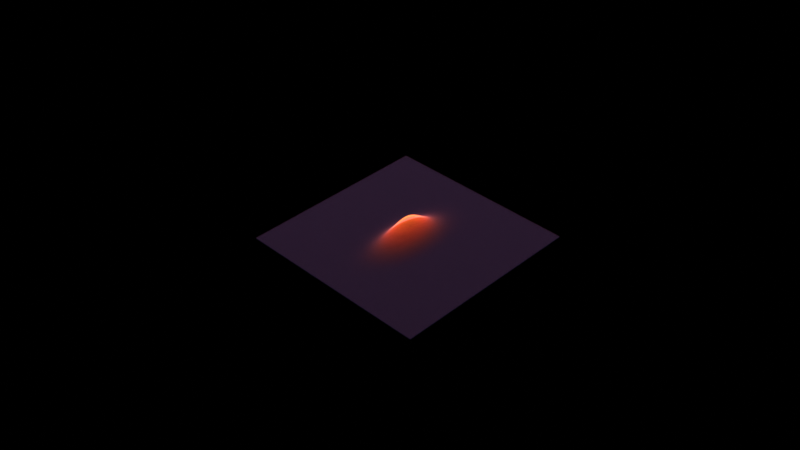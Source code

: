 # Source: main.blend  (saved by Blender 3.0.42; exported with 4.5.12 LTS)
import bpy
from mathutils import Matrix  # noqa: F401  (used for matrix-valued properties, if any)

bpy.ops.wm.read_factory_settings(use_empty=True)
scene = bpy.context.scene
scene.name = 'Scene'

# ---- collections
col_collection = bpy.data.collections.new('Collection'); scene.collection.children.link(col_collection)

# ---- images (referenced by path relative to the original .blend; pixels are not part of the script)
import os
ASSET_DIR = os.environ.get("B2B_ASSET_DIR", "")  # directory of the original .blend (textures are referenced by path, not embedded)
HERE = os.path.dirname(os.path.abspath(__file__))  # packed textures are extracted next to this script under _unpacked/

def load_image(name, relpath, width, height, colorspace="sRGB"):
    """Load a texture the original file referenced (path relative to the .blend, or extracted next to this script)."""
    p = next((c for c in (os.path.join(HERE, relpath), os.path.join(ASSET_DIR, relpath)) if relpath and os.path.exists(c)), "")
    if p:
        img = bpy.data.images.load(p, check_existing=True)
        img.name = name
    else:  # same state as the original file: an image datablock whose file is absent (Cycles renders it pink)
        img = bpy.data.images.new(name, width, height)
        img.source = "FILE"
        img.filepath = "//" + (relpath or name)
    img.colorspace_settings.name = colorspace
    return img
img_spiaggia_di_mondello_4k_exr = load_image('spiaggia_di_mondello_4k.exr', 'spiaggia_di_mondello_4k.exr', 1024, 1024, 'Linear Rec.709')

# ---- materials (node trees are filled in below, after node groups)
mat_bplot = bpy.data.materials.new('BPlot')
mat_bplot.displacement_method = 'BOTH'
mat_bplot.alpha_threshold = 0.0
mat_bplot.line_color = (0.0, 0.0, 0.0, 1.0)

# ---- node groups
ng_gaussian = bpy.data.node_groups.new('Gaussian', 'ShaderNodeTree')
_s = ng_gaussian.interface.new_socket(name='Result', in_out='OUTPUT', socket_type='NodeSocketFloat')
_s = ng_gaussian.interface.new_socket(name='x', in_out='INPUT', socket_type='NodeSocketFloat')
_s.default_value = 0.5
_s.min_value = -1e+04
_s.max_value = 1e+04
_s = ng_gaussian.interface.new_socket(name='y', in_out='INPUT', socket_type='NodeSocketFloat')
_s.default_value = 0.5
_s.min_value = -1e+04
_s.max_value = 1e+04
_N = ng_gaussian.nodes; _L = ng_gaussian.links
n0 = _N.new('NodeGroupInput'); n0.name = 'Group Input'; n0.location = (-434, -9)
n1 = _N.new('ShaderNodeValue'); n1.name = 'A.003'; n1.location = (-432, 86)
n1.label = 'x0'
n1.outputs[0].default_value = 0.0
n2 = _N.new('ShaderNodeValue'); n2.name = 'A.001'; n2.location = (-433, 173)
n2.label = 'σX'
n2.outputs[0].default_value = 0.6
n3 = _N.new('ShaderNodeValue'); n3.name = 'A.002'; n3.location = (-420, -230)
n3.label = 'σY'
n3.outputs[0].default_value = 1.2
n4 = _N.new('ShaderNodeMath'); n4.name = 'Math.002'; n4.location = (-208, 466)
n4.operation = 'SUBTRACT'
n5 = _N.new('ShaderNodeMath'); n5.name = 'Math.003'; n5.location = (-34, 470)
n5.operation = 'POWER'
n5.inputs[1].default_value = 2.0
n6 = _N.new('ShaderNodeMath'); n6.name = 'Math.004'; n6.location = (-204, 295)
n6.operation = 'POWER'
n6.inputs[1].default_value = 2.0
n7 = _N.new('ShaderNodeMath'); n7.name = 'Math.006'; n7.location = (-32, 301)
n7.operation = 'MULTIPLY'
n7.inputs[1].default_value = 2.0
n8 = _N.new('ShaderNodeMath'); n8.name = 'Math.005'; n8.location = (187, 393)
n8.operation = 'DIVIDE'
n9 = _N.new('ShaderNodeMath'); n9.name = 'Math.013'; n9.location = (813, 118)
n9.operation = 'EXPONENT'
n9.inputs[1].default_value = 2.0
n10 = _N.new('NodeGroupOutput'); n10.name = 'Group Output'; n10.location = (1265, 200)
n11 = _N.new('ShaderNodeMath'); n11.name = 'Math.014'; n11.location = (1021, 129)
n11.operation = 'MULTIPLY'
n12 = _N.new('ShaderNodeMath'); n12.name = 'Math.015'; n12.location = (593, 128)
n12.operation = 'MULTIPLY'
n12.inputs[1].default_value = -1.0
n13 = _N.new('ShaderNodeMath'); n13.name = 'Math.008'; n13.location = (-199, -94)
n13.operation = 'SUBTRACT'
n14 = _N.new('ShaderNodeMath'); n14.name = 'Math.009'; n14.location = (-25, -90)
n14.operation = 'POWER'
n14.inputs[1].default_value = 2.0
n15 = _N.new('ShaderNodeMath'); n15.name = 'Math.010'; n15.location = (-194, -265)
n15.operation = 'POWER'
n15.inputs[1].default_value = 2.0
n16 = _N.new('ShaderNodeMath'); n16.name = 'Math.011'; n16.location = (-22, -259)
n16.operation = 'MULTIPLY'
n16.inputs[1].default_value = 2.0
n17 = _N.new('ShaderNodeMath'); n17.name = 'Math.012'; n17.location = (196, -167)
n17.operation = 'DIVIDE'
n18 = _N.new('ShaderNodeMath'); n18.name = 'Math.007'; n18.location = (410, 128)
n19 = _N.new('ShaderNodeValue'); n19.name = 'A'; n19.location = (817, -33)
n19.label = 'A'
n19.outputs[0].default_value = 1.4
n20 = _N.new('ShaderNodeValue'); n20.name = 'A.004'; n20.location = (-426, -125)
n20.label = 'y0'
n20.outputs[0].default_value = 0.0
_L.new(n1.outputs[0], n4.inputs[0])
_L.new(n0.outputs[0], n4.inputs[1])
_L.new(n4.outputs[0], n5.inputs[0])
_L.new(n2.outputs[0], n6.inputs[0])
_L.new(n6.outputs[0], n7.inputs[0])
_L.new(n5.outputs[0], n8.inputs[0])
_L.new(n7.outputs[0], n8.inputs[1])
_L.new(n13.outputs[0], n14.inputs[0])
_L.new(n15.outputs[0], n16.inputs[0])
_L.new(n14.outputs[0], n17.inputs[0])
_L.new(n16.outputs[0], n17.inputs[1])
_L.new(n20.outputs[0], n13.inputs[0])
_L.new(n0.outputs[1], n13.inputs[1])
_L.new(n3.outputs[0], n15.inputs[0])
_L.new(n17.outputs[0], n18.inputs[1])
_L.new(n8.outputs[0], n18.inputs[0])
_L.new(n18.outputs[0], n12.inputs[0])
_L.new(n9.outputs[0], n11.inputs[0])
_L.new(n19.outputs[0], n11.inputs[1])
_L.new(n11.outputs[0], n10.inputs[0])
_L.new(n12.outputs[0], n9.inputs[0])
n10.is_active_output = True

# ---- material node trees
mat_bplot.use_nodes = True; mat_bplot.node_tree.nodes.clear()
_N = mat_bplot.node_tree.nodes; _L = mat_bplot.node_tree.links
n0 = _N.new('NodeFrame'); n0.name = 'Frame'; n0.location = (-286, 1195)
n0.label = 'Input'
n0.width = 709
n1 = _N.new('NodeFrame'); n1.name = 'Frame.001'; n1.location = (480, 1200)
n1.label = 'Calculations'
n1.width = 360
n2 = _N.new('NodeFrame'); n2.name = 'Frame.002'; n2.location = (888, 1199)
n2.label = 'Plotting'
n2.width = 1144
n3 = _N.new('NodeFrame'); n3.name = 'Frame.003'; n3.location = (30, -104)
n3.label = 'Colour Palette'
n3.width = 624
n4 = _N.new('ShaderNodeVectorMath'); n4.name = 'Vector Math'; n4.location = (376, -54)
n4.hide = True
n4.operation = 'SCALE'
n4.inputs[3].default_value = 6.2
n5 = _N.new('ShaderNodeSeparateXYZ'); n5.name = 'Separate XYZ'; n5.location = (539, -53)
n5.hide = True
n6 = _N.new('ShaderNodeTexCoord'); n6.name = 'Texture Coordinate'; n6.location = (30, -50)
n6.hide = True
n7 = _N.new('ShaderNodeMapping'); n7.name = 'Mapping'; n7.location = (211, -55)
n7.hide = True
n8 = _N.new('ShaderNodeMath'); n8.name = 'Math'; n8.location = (190, -76)
n8.hide = True
n8.operation = 'COMPARE'
n8.use_clamp = True
n8.inputs[2].default_value = 0.05
n9 = _N.new('ShaderNodeGroup'); n9.name = 'Group.001'; n9.location = (30, -35)
n9.hide = True
n9.node_tree = ng_gaussian
n10 = _N.new('ShaderNodeOutputMaterial'); n10.name = 'Material Output'; n10.location = (974, -72)
n10.hide = True
n11 = _N.new('ShaderNodeVolumePrincipled'); n11.name = 'Principled Volume'; n11.location = (703, -75)
n11.hide = True
n11.inputs[5].default_value = (1.0, 1.0, 1.0, 1.0)
n12 = _N.new('ShaderNodeRGBCurve'); n12.name = 'RGB Curves'; n12.location = (354, -53)
n12.hide = True
_c = n12.mapping.curves[0]
while len(_c.points) > 2: _c.points.remove(_c.points[-1])
_c.points[0].location = (0.00455, 0.0); _c.points[0].handle_type = 'AUTO'
_c.points[1].location = (1.0, 1.0); _c.points[1].handle_type = 'AUTO'
_c = n12.mapping.curves[1]
while len(_c.points) > 2: _c.points.remove(_c.points[-1])
_c.points[0].location = (0.0, 0.0); _c.points[0].handle_type = 'AUTO'
_c.points[1].location = (0.24091, 0.13125); _c.points[1].handle_type = 'AUTO'
_p = _c.points.new(1.0, 1.0); _p.handle_type = 'AUTO'
_c = n12.mapping.curves[3]
while len(_c.points) > 2: _c.points.remove(_c.points[-1])
_c.points[0].location = (0.0, 0.025); _c.points[0].handle_type = 'AUTO'
_c.points[1].location = (0.42727, 0.225); _c.points[1].handle_type = 'AUTO'
_p = _c.points.new(1.0, 1.0); _p.handle_type = 'AUTO'
n12.mapping.update()
n13 = _N.new('ShaderNodeVectorMath'); n13.name = 'Vector Math.003'; n13.location = (201, -50)
n13.hide = True
n13.operation = 'SCALE'
n14 = _N.new('ShaderNodeVectorMath'); n14.name = 'Vector Math.004'; n14.location = (32, -79)
n14.hide = True
n15 = _N.new('ShaderNodeRGB'); n15.name = 'RGB'; n15.location = (30, -35)
n15.hide = True
n15.outputs[0].default_value = (1.0, 0.3652, 0.01989, 1.0)
n3.parent = n2
n4.parent = n0
n5.parent = n0
n6.parent = n0
n7.parent = n0
n8.parent = n1
n9.parent = n1
n10.parent = n2
n11.parent = n2
n12.parent = n3
n13.parent = n3
n14.parent = n3
n15.parent = n3
_L.new(n4.outputs[0], n5.inputs[0])
_L.new(n5.outputs[2], n8.inputs[1])
_L.new(n5.outputs[0], n9.inputs[0])
_L.new(n5.outputs[1], n9.inputs[1])
_L.new(n9.outputs[0], n8.inputs[0])
_L.new(n13.outputs[0], n12.inputs[1])
_L.new(n5.outputs[2], n14.inputs[0])
_L.new(n7.outputs[0], n4.inputs[0])
_L.new(n14.outputs[0], n13.inputs[3])
_L.new(n11.outputs[0], n10.inputs[1])
_L.new(n15.outputs[0], n13.inputs[0])
_L.new(n12.outputs[0], n11.inputs[0])
_L.new(n12.outputs[0], n11.inputs[7])
_L.new(n8.outputs[0], n11.inputs[6])
_L.new(n8.outputs[0], n11.inputs[2])
_L.new(n6.outputs[3], n7.inputs[0])
n10.is_active_output = True

# ---- world
world_world = bpy.data.worlds.new('World'); scene.world = world_world
world_world.use_nodes = True; world_world.node_tree.nodes.clear()
_N = world_world.node_tree.nodes; _L = world_world.node_tree.links
n0 = _N.new('ShaderNodeOutputWorld'); n0.name = 'World Output'; n0.location = (300, 300)
n1 = _N.new('ShaderNodeTexEnvironment'); n1.name = 'Environment Texture'; n1.location = (-320, 322)
n1.image = img_spiaggia_di_mondello_4k_exr
n2 = _N.new('ShaderNodeBackground'); n2.name = 'Background'; n2.location = (24, 466)
n2.inputs[0].default_value = (0.0, 0.0, 0.0, 1.0)
_L.new(n2.outputs[0], n0.inputs[0])
n0.is_active_output = True
world_world.color = (0.05088, 0.05088, 0.05088)
world_world.use_sun_shadow = False
world_world.sun_shadow_jitter_overblur = 0.0

# ---- cameras
cam_camera_001 = bpy.data.cameras.new('Camera.001')

# ---- lights
light_point = bpy.data.lights.new('Point', 'SUN')
light_point.transmission_factor = 0.0
light_point.angle = 0.7854
light_point.energy = 1.0
light_point.shadow_soft_size = 50.0

# ---- meshes
me_cube = bpy.data.meshes.new('Cube')
me_cube.from_pydata([(1.0, 1.0, 1.0), (1.0, 1.0, -1.0), (1.0, -1.0, 1.0), (1.0, -1.0, -1.0), (-1.0, 1.0, 1.0), (-1.0, 1.0, -1.0), (-1.0, -1.0, 1.0), (-1.0, -1.0, -1.0)], [], [(0, 4, 6, 2), (3, 2, 6, 7), (7, 6, 4, 5), (5, 1, 3, 7), (1, 0, 2, 3), (5, 4, 0, 1)])
_uv = me_cube.uv_layers.new(name='UVMap')
_uv.uv.foreach_set('vector', [0.625, 0.5, 0.875, 0.5, 0.875, 0.75, 0.625, 0.75, 0.375, 0.75, 0.625, 0.75, 0.625, 1.0, 0.375, 1.0, 0.375, 0.0, 0.625, 0.0, 0.625, 0.25, 0.375, 0.25, 0.125, 0.5, 0.375, 0.5, 0.375, 0.75, 0.125, 0.75, 0.375, 0.5, 0.625, 0.5, 0.625, 0.75, 0.375, 0.75, 0.375, 0.25, 0.625, 0.25, 0.625, 0.5, 0.375, 0.5])
me_cube.materials.append(mat_bplot)
me_cube.use_remesh_preserve_volume = False
me_cube.use_remesh_preserve_attributes = False
me_cube.use_mirror_vertex_groups = False
me_cube.update()

# ---- objects
ob_cube = bpy.data.objects.new('Cube', me_cube)
ob_camera = bpy.data.objects.new('Camera', cam_camera_001)
ob_point = bpy.data.objects.new('Point', light_point)

# ---- transforms, parenting, visibility, modifiers, constraints
ob_cube.location = (80.25, -35.3, 70.81)
ob_cube.rotation_euler = (0.0, -0.0, 0.1719)
ob_cube.scale = (32.35, 32.35, 32.35)
ob_cube.lock_rotations_4d = False
ob_cube.empty_display_type = 'ARROWS'
ob_cube.lineart.crease_threshold = 0.0
ob_camera.location = (-136.7, 122.9, 270.5)
ob_camera.rotation_euler = (0.9425, 1.011e-07, -2.192)
ob_camera.scale = (1.0, 1.0, 1.0)
ob_point.location = (79.24, -35.38, 85.2)
ob_point.rotation_euler = (-0.154, -0.1116, 0.02662)

# ---- collection membership
col_collection.objects.link(ob_cube)
col_collection.objects.link(ob_camera)
col_collection.objects.link(ob_point)

# ---- scene / render settings (as saved in the file)
scene.camera = ob_camera
scene.frame_start = 1; scene.frame_end = 250; scene.frame_set(24)
scene.render.engine = 'CYCLES'
scene.cycles.feature_set = 'EXPERIMENTAL'
scene.cycles.samples = 20
scene.cycles.sampling_pattern = 'TABULATED_SOBOL'
scene.cycles.adaptive_threshold = 0.001
scene.cycles.use_light_tree = False
scene.cycles.volume_step_rate = 0.1
scene.cycles.volume_preview_step_rate = 0.1
scene.eevee.use_volumetric_shadows = True
scene.view_settings.view_transform = 'Standard'
bpy.context.view_layer.update()
